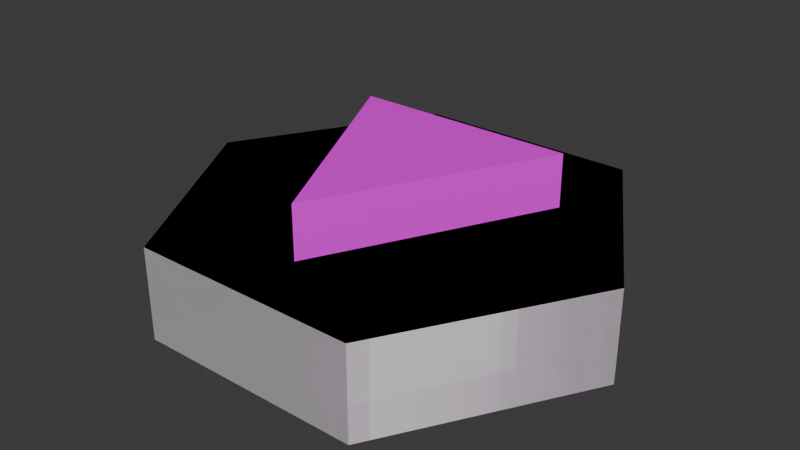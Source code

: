 # Source: spawn.blend  (saved by Blender 5.1.30; exported with 4.5.12 LTS)
import bpy
from mathutils import Matrix  # noqa: F401  (used for matrix-valued properties, if any)

bpy.ops.wm.read_factory_settings(use_empty=True)
scene = bpy.context.scene
scene.name = 'Scene'

# ---- collections
col_spawnpoint = bpy.data.collections.new('spawnpoint'); scene.collection.children.link(col_spawnpoint)
col_spawnpoint_phys = bpy.data.collections.new('spawnpoint_phys'); scene.collection.children.link(col_spawnpoint_phys)

# ---- images (referenced by path relative to the original .blend; pixels are not part of the script)
import os
ASSET_DIR = os.environ.get("B2B_ASSET_DIR", "")  # directory of the original .blend (textures are referenced by path, not embedded)
HERE = os.path.dirname(os.path.abspath(__file__))  # packed textures are extracted next to this script under _unpacked/

def load_image(name, relpath, width, height, colorspace="sRGB"):
    """Load a texture the original file referenced (path relative to the .blend, or extracted next to this script)."""
    p = next((c for c in (os.path.join(HERE, relpath), os.path.join(ASSET_DIR, relpath)) if relpath and os.path.exists(c)), "")
    if p:
        img = bpy.data.images.load(p, check_existing=True)
        img.name = name
    else:  # same state as the original file: an image datablock whose file is absent (Cycles renders it pink)
        img = bpy.data.images.new(name, width, height)
        img.source = "FILE"
        img.filepath = "//" + (relpath or name)
    img.colorspace_settings.name = colorspace
    return img
img_location_pickup_png = load_image('location_pickup.png', 'location_pickup.png', 1024, 1024, 'sRGB')

# ---- materials (node trees are filled in below, after node groups)
mat_logo_color = bpy.data.materials.new('logo_color')

# ---- material node trees
mat_logo_color.use_nodes = True; mat_logo_color.node_tree.nodes.clear()
_N = mat_logo_color.node_tree.nodes; _L = mat_logo_color.node_tree.links
n0 = _N.new('ShaderNodeBsdfPrincipled'); n0.name = 'Principled BSDF'; n0.location = (-200, 100)
n1 = _N.new('ShaderNodeOutputMaterial'); n1.name = 'Material Output'; n1.location = (200, 100)
n2 = _N.new('ShaderNodeTexImage'); n2.name = 'Image Texture'; n2.location = (-490, 80)
n2.image = img_location_pickup_png
_L.new(n0.outputs[0], n1.inputs[0])
_L.new(n2.outputs[0], n0.inputs[0])
n1.is_active_output = True

# ---- world
world_world = bpy.data.worlds.new('World'); scene.world = world_world
world_world.use_nodes = True; world_world.node_tree.nodes.clear()
_N = world_world.node_tree.nodes; _L = world_world.node_tree.links
n0 = _N.new('ShaderNodeOutputWorld'); n0.name = 'World Output'; n0.location = (200, 100)
n1 = _N.new('ShaderNodeBackground'); n1.name = 'Background'; n1.location = (-200, 100)
n1.inputs[0].default_value = (0.05088, 0.05088, 0.05088, 1.0)
_L.new(n1.outputs[0], n0.inputs[0])
n0.is_active_output = True
world_world.color = (0.05088, 0.05088, 0.05088)
world_world.sun_shadow_jitter_overblur = 0.0

# ---- meshes
me_circle = bpy.data.meshes.new('Circle')
me_circle.from_pydata([(0.0, 1.0, 0.0), (-0.866, 0.5, 0.0), (-0.866, -0.5, 0.0), (0.0, -1.0, 0.0), (0.866, -0.5, 0.0), (0.866, 0.5, 0.0), (0.0, 1.0, 0.4), (-0.866, 0.5, 0.4), (-0.866, -0.5, 0.4), (0.0, -1.0, 0.4), (0.866, -0.5, 0.4), (0.866, 0.5, 0.4), (-0.39, 0.49, 0.4), (0.59, 0.0, 0.4), (-0.39, -0.49, 0.63), (0.59, 0.0, 0.63), (-0.39, 0.49, 0.63), (-0.39, -0.49, 0.4), (0.0, 0.0, 0.0), (0.0, 0.0, 0.4)], [], [(5, 11, 10, 4), (3, 9, 8, 2), (1, 7, 6, 0), (0, 6, 11, 5), (4, 10, 9, 3), (2, 8, 7, 1), (1, 18, 2), (0, 18, 1), (5, 4, 18), (5, 18, 0), (9, 19, 8), (6, 7, 19), (2, 18, 3), (16, 14, 15), (16, 15, 13, 12), (15, 14, 17, 13), (14, 16, 12, 17), (8, 19, 7), (11, 6, 19), (10, 11, 19), (9, 10, 19), (4, 3, 18)])
_uv = me_circle.uv_layers.new(name='UVMap')
_uv.uv.foreach_set('vector', [0.425, 0.71, 0.425, 0.79, 0.325, 0.79, 0.325, 0.71, 0.6683, 0.21, 0.6683, 0.29, 0.5817, 0.29, 0.5817, 0.21, 0.0817, 0.21, 0.0817, 0.29, 0.1683, 0.29, 0.1683, 0.21, 0.0817, 0.71, 0.0817, 0.79, 0.1683, 0.79, 0.1683, 0.71, 0.6683, 0.71, 0.6683, 0.79, 0.5817, 0.79, 0.5817, 0.71, 0.325, 0.21, 0.325, 0.29, 0.425, 0.29, 0.425, 0.21, 0.3461, 0.35, 0.4327, 0.25, 0.3461, 0.15, 0.1539, 0.35, 0.1539, 0.15, 0.06726, 0.25, 0.4039, 0.85, 0.4039, 0.65, 0.3173, 0.75, 0.177, 0.774, 0.09036, 0.674, 0.09036, 0.874, 0.6539, 0.15, 0.6539, 0.35, 0.5673, 0.25, 0.1539, 0.35, 0.06726, 0.25, 0.1539, 0.15, 0.5673, 0.25, 0.6539, 0.35, 0.6539, 0.15, 0.8445, 0.3414, 0.8445, 0.1586, 0.9359, 0.25, 0.8324, 0.2714, 0.9238, 0.2714, 0.9238, 0.2286, 0.8324, 0.2286, 0.9238, 0.2714, 0.8324, 0.2714, 0.8324, 0.2286, 0.9238, 0.2286, 0.8293, 0.2714, 0.9207, 0.2714, 0.9207, 0.2286, 0.8293, 0.2286, 0.3461, 0.15, 0.4327, 0.25, 0.3461, 0.35, 0.177, 0.774, 0.09036, 0.874, 0.09036, 0.674, 0.4039, 0.65, 0.4039, 0.85, 0.3173, 0.75, 0.5961, 0.65, 0.6827, 0.75, 0.5961, 0.85, 0.6827, 0.75, 0.5961, 0.65, 0.5961, 0.85])
me_circle.materials.append(mat_logo_color)
me_circle.update()
me_circle_001 = bpy.data.meshes.new('Circle.001')
me_circle_001.from_pydata([(0.0, 1.0, 0.0), (-0.866, 0.5, 0.0), (-0.866, -0.5, 0.0), (0.0, -1.0, 0.0), (0.866, -0.5, 0.0), (0.866, 0.5, 0.0), (0.0, 1.0, 0.4), (-0.866, 0.5, 0.4), (-0.866, -0.5, 0.4), (0.0, -1.0, 0.4), (0.866, -0.5, 0.4), (0.866, 0.5, 0.4)], [], [(5, 11, 10, 4), (3, 9, 8, 2), (1, 7, 6, 0), (0, 6, 11, 5), (4, 10, 9, 3), (2, 8, 7, 1), (8, 9, 10, 11, 6, 7), (2, 1, 0, 5, 4, 3)])
_uv = me_circle_001.uv_layers.new(name='UVMap')
_uv.uv.foreach_set('vector', [0.425, 0.71, 0.425, 0.79, 0.325, 0.79, 0.325, 0.71, 0.6683, 0.21, 0.6683, 0.29, 0.5817, 0.29, 0.5817, 0.21, 0.0817, 0.21, 0.0817, 0.29, 0.1683, 0.29, 0.1683, 0.21, 0.0817, 0.71, 0.0817, 0.79, 0.1683, 0.79, 0.1683, 0.71, 0.6683, 0.71, 0.6683, 0.79, 0.5817, 0.79, 0.5817, 0.71, 0.325, 0.21, 0.325, 0.29, 0.425, 0.29, 0.425, 0.21, 0.5673, 0.25, 0.5961, 0.65, 0.4039, 0.65, 0.177, 0.774, 0.1539, 0.35, 0.3461, 0.35, 0.3461, 0.15, 0.06726, 0.25, 0.09036, 0.874, 0.4039, 0.85, 0.6827, 0.75, 0.6539, 0.15])
me_circle_001.update()

# ---- objects
ob_spawn = bpy.data.objects.new('spawn', me_circle)
ob_spawn_phys = bpy.data.objects.new('spawn_phys', me_circle_001)

# ---- transforms, parenting, visibility, modifiers, constraints
ob_spawn.location = (0.0, 0.0, 0.0)
ob_spawn.rotation_euler = (0.0, -0.0, -1.571)
ob_spawn.scale = (10.0, 10.0, 10.0)
ob_spawn_phys.location = (0.0, 0.0, 0.0)
ob_spawn_phys.rotation_euler = (0.0, -0.0, -1.571)
ob_spawn_phys.scale = (10.0, 10.0, 10.0)

# ---- collection membership
col_spawnpoint.objects.link(ob_spawn)
col_spawnpoint_phys.objects.link(ob_spawn_phys)

# ---- scene / render settings (as saved in the file)
scene.frame_start = 1; scene.frame_end = 250; scene.frame_set(1)
scene.render.engine = 'BLENDER_EEVEE_NEXT'
scene.render.bake_bias = 0.0
scene.render.bake_samples = 0
scene.cycles.sampling_pattern = 'TABULATED_SOBOL'
scene.eevee.use_volume_custom_range = False
bpy.context.view_layer.update()

# ---- added for rendering (the .blend has no active camera and no usable light): camera, sun
cam_auto = bpy.data.cameras.new('AutoCamera')
cam_auto.lens = 50.0
cam_auto.sensor_width = 36.0
cam_auto.clip_end = 1000.0
ob_auto_camera = bpy.data.objects.new('AutoCamera', cam_auto)
scene.collection.objects.link(ob_auto_camera)
ob_auto_camera.location = (25.1636, -30.1963, 23.2808)
ob_auto_camera.rotation_euler = (1.09748, -7.21219e-08, 0.694738)
scene.camera = ob_auto_camera
light_auto_sun = bpy.data.lights.new('AutoSun', 'SUN')
light_auto_sun.energy = 3.0
light_auto_sun.angle = 0.0523599
ob_auto_sun = bpy.data.objects.new('AutoSun', light_auto_sun)
scene.collection.objects.link(ob_auto_sun)
ob_auto_sun.rotation_euler = (0.872665, 0.174533, 0.523599)
bpy.context.view_layer.update()
